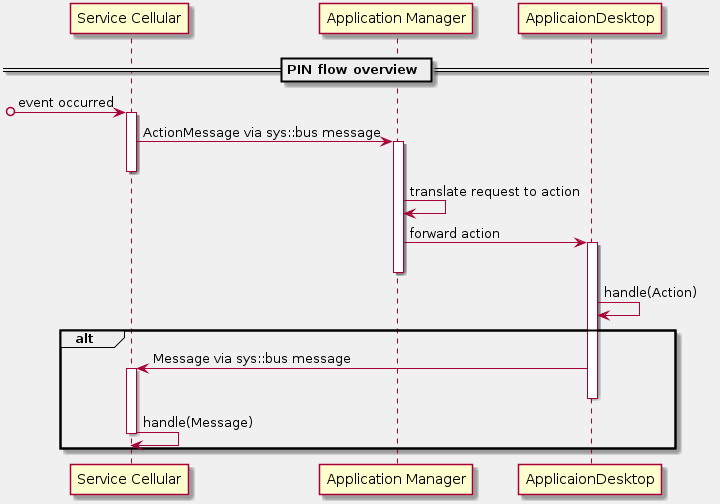

The diagram above was rendered by PlantUML. Its source (embedded in the PNG):
@startuml
skinparam BackgroundColor F0F0F0

participant "Service Cellular" as srvclr
participant "Application Manager" as appmgr
participant "ApplicaionDesktop" as appdsktp
    == PIN flow overview ==

[o->srvclr : event occurred
activate srvclr
srvclr -> appmgr : ActionMessage via sys::bus message
    activate appmgr
deactivate srvclr
    appmgr -> appmgr : translate request to action
    appmgr -> appdsktp : forward action
        activate appdsktp
    deactivate appmgr
        appdsktp -> appdsktp : handle(Action)
        alt
srvclr <- appdsktp : Message via sys::bus message
activate srvclr
        deactivate appdsktp
srvclr -> srvclr : handle(Message)
deactivate srvclr
        end
@enduml